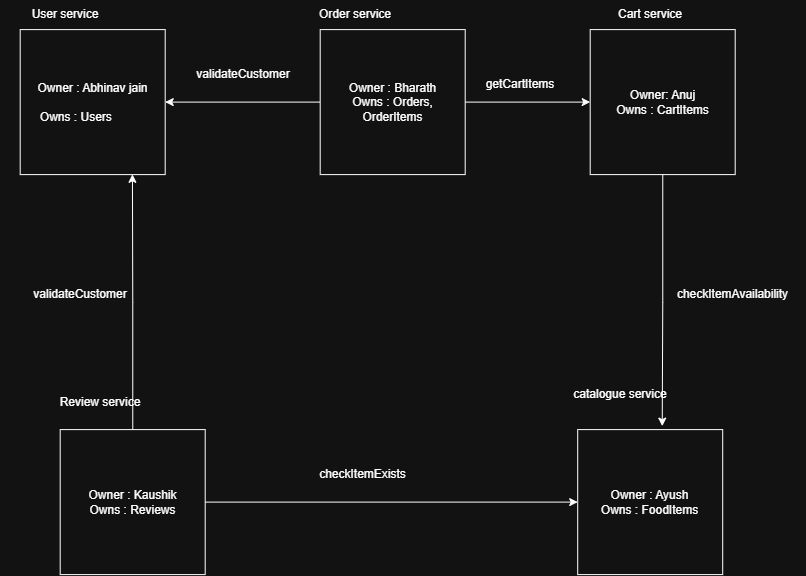

The diagram above was exported from draw.io. Its source (the exported page's mxGraphModel, read from the mxfile embedded in the PNG):
<mxGraphModel dx="761" dy="687" grid="1" gridSize="10" guides="1" tooltips="1" connect="1" arrows="1" fold="1" page="1" pageScale="1" pageWidth="850" pageHeight="1100" math="0" shadow="0">
  <root>
    <mxCell id="0" />
    <mxCell id="1" parent="0" />
    <mxCell id="1yRT4LLgVXL7pZEZ_oig-1" parent="1" style="whiteSpace=wrap;html=1;aspect=fixed;" value="Owner : Abhinav jain&lt;div&gt;&lt;br&gt;&lt;/div&gt;&lt;div&gt;Owns : Users&amp;nbsp; &amp;nbsp; &amp;nbsp; &amp;nbsp; &amp;nbsp;&amp;nbsp;&lt;/div&gt;" vertex="1">
      <mxGeometry height="145" width="145" x="30" y="90" as="geometry" />
    </mxCell>
    <mxCell id="1yRT4LLgVXL7pZEZ_oig-3" parent="1" style="text;html=1;whiteSpace=wrap;strokeColor=none;fillColor=none;align=center;verticalAlign=middle;rounded=0;" value="User service" vertex="1">
      <mxGeometry height="30" width="110" x="20" y="60" as="geometry" />
    </mxCell>
    <mxCell id="1yRT4LLgVXL7pZEZ_oig-20" edge="1" parent="1" source="1yRT4LLgVXL7pZEZ_oig-4" style="edgeStyle=orthogonalEdgeStyle;rounded=0;orthogonalLoop=1;jettySize=auto;html=1;" target="1yRT4LLgVXL7pZEZ_oig-6">
      <mxGeometry relative="1" as="geometry" />
    </mxCell>
    <mxCell id="1yRT4LLgVXL7pZEZ_oig-34" edge="1" parent="1" source="1yRT4LLgVXL7pZEZ_oig-4" style="edgeStyle=orthogonalEdgeStyle;rounded=0;orthogonalLoop=1;jettySize=auto;html=1;entryX=1;entryY=0.5;entryDx=0;entryDy=0;" target="1yRT4LLgVXL7pZEZ_oig-1">
      <mxGeometry relative="1" as="geometry">
        <mxPoint x="190" y="162.5000000000001" as="targetPoint" />
      </mxGeometry>
    </mxCell>
    <mxCell id="1yRT4LLgVXL7pZEZ_oig-4" parent="1" style="whiteSpace=wrap;html=1;aspect=fixed;" value="Owner : Bharath&lt;div&gt;Owns : Orders, OrderItems&lt;/div&gt;" vertex="1">
      <mxGeometry height="145" width="145" x="330" y="90" as="geometry" />
    </mxCell>
    <mxCell id="1yRT4LLgVXL7pZEZ_oig-5" parent="1" style="whiteSpace=wrap;html=1;aspect=fixed;" value="Owner : Ayush&lt;div&gt;Owns : FoodItems&lt;/div&gt;" vertex="1">
      <mxGeometry height="145" width="145" x="587.5" y="490" as="geometry" />
    </mxCell>
    <mxCell id="1yRT4LLgVXL7pZEZ_oig-6" parent="1" style="whiteSpace=wrap;html=1;aspect=fixed;" value="Owner: Anuj&lt;div&gt;Owns : CartItems&lt;/div&gt;" vertex="1">
      <mxGeometry height="145" width="145" x="600" y="90" as="geometry" />
    </mxCell>
    <mxCell id="1yRT4LLgVXL7pZEZ_oig-37" edge="1" parent="1" source="1yRT4LLgVXL7pZEZ_oig-7" style="edgeStyle=orthogonalEdgeStyle;rounded=0;orthogonalLoop=1;jettySize=auto;html=1;entryX=0;entryY=0.5;entryDx=0;entryDy=0;" target="1yRT4LLgVXL7pZEZ_oig-5">
      <mxGeometry relative="1" as="geometry" />
    </mxCell>
    <mxCell id="1yRT4LLgVXL7pZEZ_oig-39" edge="1" parent="1" source="1yRT4LLgVXL7pZEZ_oig-7" style="edgeStyle=orthogonalEdgeStyle;rounded=0;orthogonalLoop=1;jettySize=auto;html=1;entryX=0.774;entryY=0.998;entryDx=0;entryDy=0;entryPerimeter=0;" target="1yRT4LLgVXL7pZEZ_oig-1">
      <mxGeometry relative="1" as="geometry">
        <mxPoint x="142.5" y="239.41819069602272" as="targetPoint" />
      </mxGeometry>
    </mxCell>
    <mxCell id="1yRT4LLgVXL7pZEZ_oig-7" parent="1" style="whiteSpace=wrap;html=1;aspect=fixed;" value="Owner : Kaushik&lt;div&gt;Owns : Reviews&lt;/div&gt;" vertex="1">
      <mxGeometry height="145" width="145" x="70" y="490" as="geometry" />
    </mxCell>
    <mxCell id="1yRT4LLgVXL7pZEZ_oig-10" parent="1" style="text;html=1;whiteSpace=wrap;strokeColor=none;fillColor=none;align=center;verticalAlign=middle;rounded=0;" value="catalogue service" vertex="1">
      <mxGeometry height="30" width="100" x="580" y="440" as="geometry" />
    </mxCell>
    <mxCell id="1yRT4LLgVXL7pZEZ_oig-11" parent="1" style="text;html=1;whiteSpace=wrap;strokeColor=none;fillColor=none;align=center;verticalAlign=middle;rounded=0;" value="Cart service" vertex="1">
      <mxGeometry height="30" width="120" x="600" y="60" as="geometry" />
    </mxCell>
    <mxCell id="1yRT4LLgVXL7pZEZ_oig-12" parent="1" style="text;html=1;whiteSpace=wrap;strokeColor=none;fillColor=none;align=center;verticalAlign=middle;rounded=0;" value="Order service" vertex="1">
      <mxGeometry height="30" width="80" x="325" y="60" as="geometry" />
    </mxCell>
    <mxCell id="1yRT4LLgVXL7pZEZ_oig-13" parent="1" style="text;html=1;whiteSpace=wrap;strokeColor=none;fillColor=none;align=center;verticalAlign=middle;rounded=0;" value="Review service" vertex="1">
      <mxGeometry height="30" width="100" x="60" y="448" as="geometry" />
    </mxCell>
    <mxCell id="1yRT4LLgVXL7pZEZ_oig-35" edge="1" parent="1" source="1yRT4LLgVXL7pZEZ_oig-6" style="edgeStyle=orthogonalEdgeStyle;rounded=0;orthogonalLoop=1;jettySize=auto;html=1;entryX=0.583;entryY=-0.024;entryDx=0;entryDy=0;entryPerimeter=0;" target="1yRT4LLgVXL7pZEZ_oig-5">
      <mxGeometry relative="1" as="geometry" />
    </mxCell>
    <mxCell id="1yRT4LLgVXL7pZEZ_oig-36" parent="1" style="text;html=1;whiteSpace=wrap;strokeColor=none;fillColor=none;align=center;verticalAlign=middle;rounded=0;" value="checkItemAvailability" vertex="1">
      <mxGeometry height="30" width="145" x="670" y="340" as="geometry" />
    </mxCell>
    <mxCell id="1yRT4LLgVXL7pZEZ_oig-38" parent="1" style="text;html=1;whiteSpace=wrap;strokeColor=none;fillColor=none;align=center;verticalAlign=middle;rounded=0;" value="checkItemExists" vertex="1">
      <mxGeometry height="30" width="145" x="300" y="520" as="geometry" />
    </mxCell>
    <mxCell id="1yRT4LLgVXL7pZEZ_oig-40" parent="1" style="text;html=1;whiteSpace=wrap;strokeColor=none;fillColor=none;align=center;verticalAlign=middle;rounded=0;" value="validateCustomer" vertex="1">
      <mxGeometry height="30" width="160" x="10" y="340" as="geometry" />
    </mxCell>
    <mxCell id="1yRT4LLgVXL7pZEZ_oig-42" parent="1" style="text;html=1;whiteSpace=wrap;strokeColor=none;fillColor=none;align=center;verticalAlign=middle;rounded=0;" value="getCartItems" vertex="1">
      <mxGeometry height="30" width="60" x="500" y="130" as="geometry" />
    </mxCell>
    <mxCell id="1yRT4LLgVXL7pZEZ_oig-43" parent="1" style="text;html=1;whiteSpace=wrap;strokeColor=none;fillColor=none;align=center;verticalAlign=middle;rounded=0;" value="validateCustomer" vertex="1">
      <mxGeometry height="30" width="60" x="223" y="120" as="geometry" />
    </mxCell>
  </root>
</mxGraphModel>